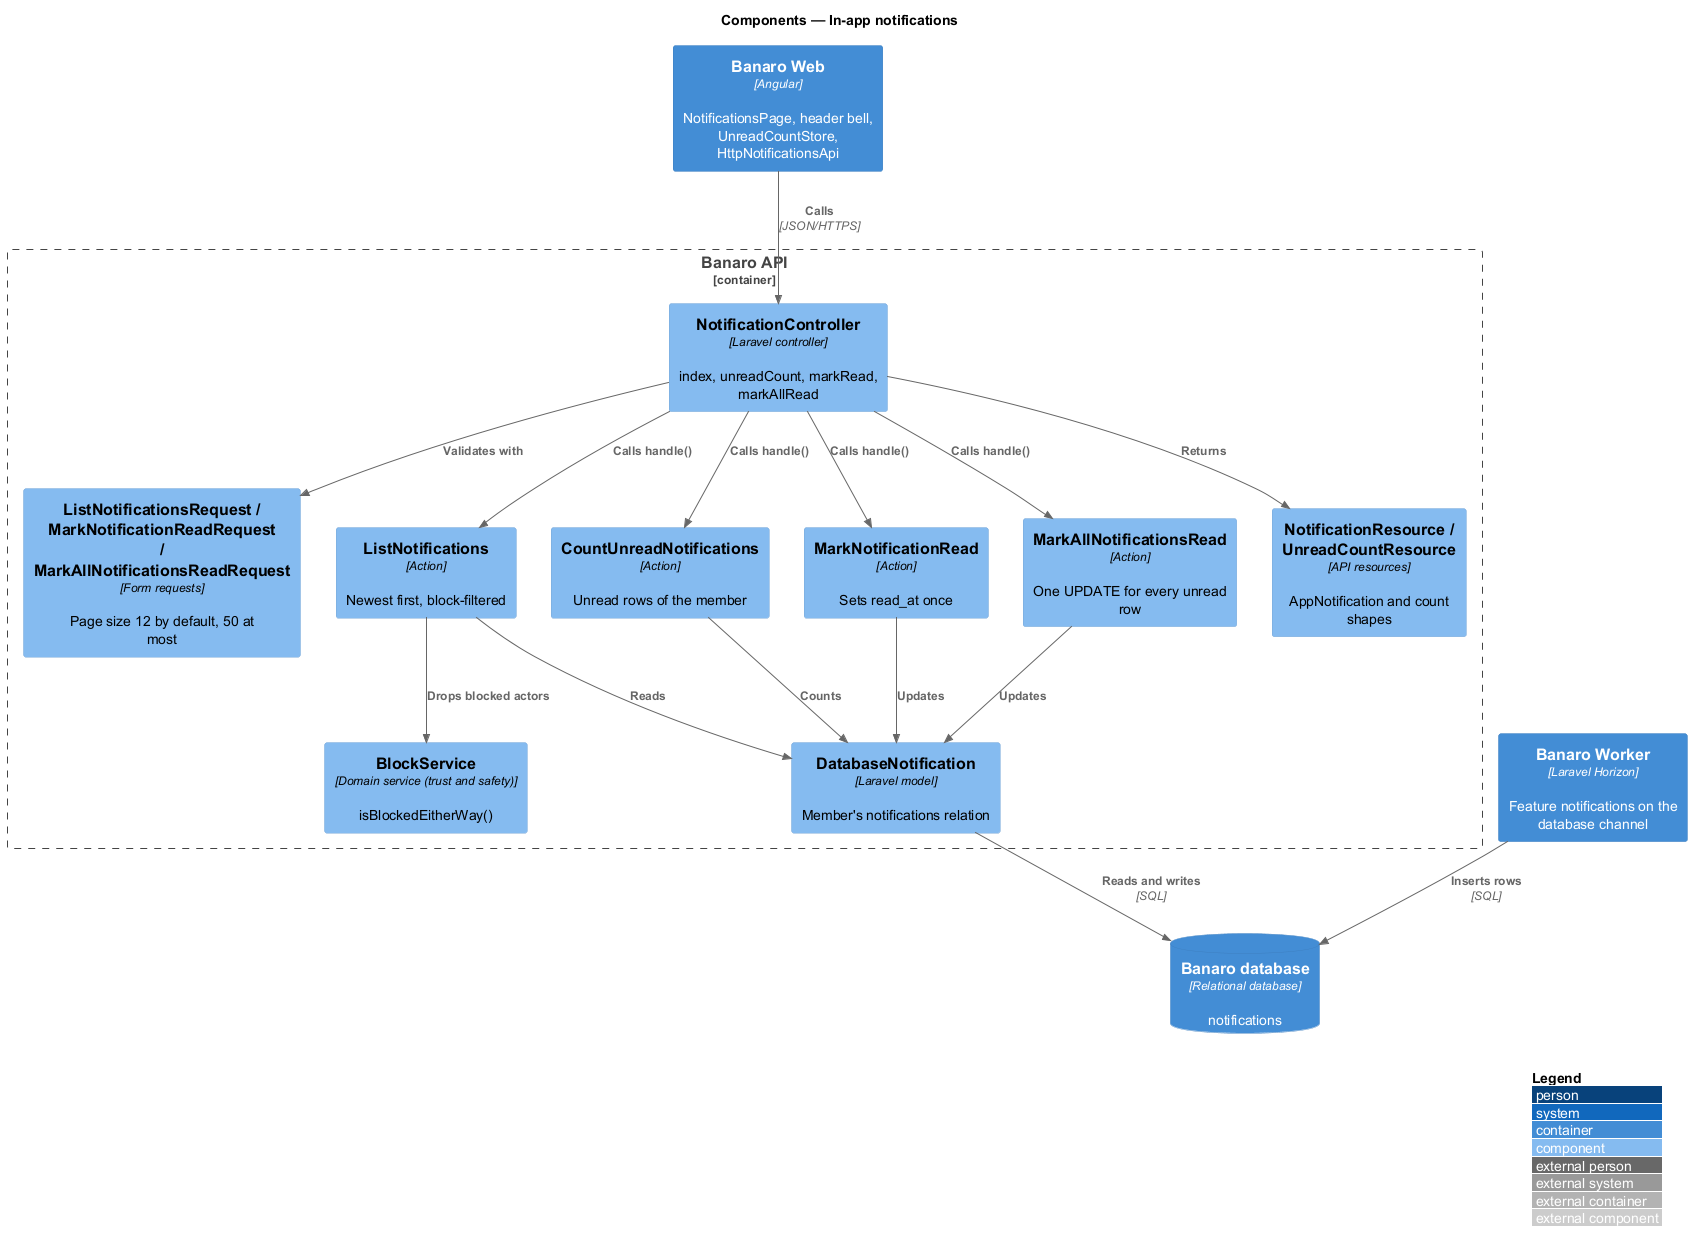

The diagram above was rendered by PlantUML. Its source (embedded in the PNG):
@startuml
!include <C4/C4_Component>
LAYOUT_WITH_LEGEND()
title Components — In-app notifications

Container(web, "Banaro Web", "Angular", "NotificationsPage, header bell, UnreadCountStore, HttpNotificationsApi")
ContainerDb(db, "Banaro database", "Relational database", "notifications")
Container(worker, "Banaro Worker", "Laravel Horizon", "Feature notifications on the database channel")

Container_Boundary(api, "Banaro API") {
  Component(ctrl, "NotificationController", "Laravel controller", "index, unreadCount, markRead, markAllRead")
  Component(req, "ListNotificationsRequest / MarkNotificationReadRequest / MarkAllNotificationsReadRequest", "Form requests", "Page size 12 by default, 50 at most")
  Component(list, "ListNotifications", "Action", "Newest first, block-filtered")
  Component(count, "CountUnreadNotifications", "Action", "Unread rows of the member")
  Component(mark, "MarkNotificationRead", "Action", "Sets read_at once")
  Component(markall, "MarkAllNotificationsRead", "Action", "One UPDATE for every unread row")
  Component(block, "BlockService", "Domain service (trust and safety)", "isBlockedEitherWay()")
  Component(model, "DatabaseNotification", "Laravel model", "Member's notifications relation")
  Component(resource, "NotificationResource / UnreadCountResource", "API resources", "AppNotification and count shapes")
}

Rel(web, ctrl, "Calls", "JSON/HTTPS")
Rel(ctrl, req, "Validates with")
Rel(ctrl, list, "Calls handle()")
Rel(ctrl, count, "Calls handle()")
Rel(ctrl, mark, "Calls handle()")
Rel(ctrl, markall, "Calls handle()")
Rel(ctrl, resource, "Returns")
Rel(list, block, "Drops blocked actors")
Rel(list, model, "Reads")
Rel(count, model, "Counts")
Rel(mark, model, "Updates")
Rel(markall, model, "Updates")
Rel(model, db, "Reads and writes", "SQL")
Rel(worker, db, "Inserts rows", "SQL")
@enduml